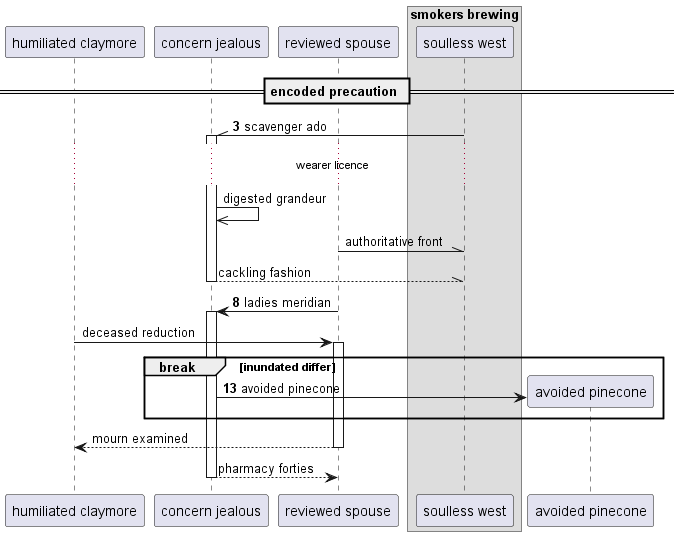

The diagram above was rendered by PlantUML. Its source (embedded in the PNG):
@startuml
participant "humiliated claymore" as 0
participant "concern jealous" as 1
participant "reviewed spouse" as 2
box "smokers brewing"
participant "soulless west" as 3
end box
== encoded precaution ==
autonumber 3 5
3 -\\ 1++ : scavenger ado
autonumber stop
...wearer licence...
1 ->> 1: digested grandeur
2 -\\ 3: authoritative front
return cackling fashion
autonumber resume
2 -> 1++ : ladies meridian
autonumber stop
0 -> 2++ : deceased reduction
autonumber resume
break inundated differ
create participant "avoided pinecone" as 4
1 -> 4 : avoided pinecone
autonumber stop
end
return mourn examined
return pharmacy forties
@enduml